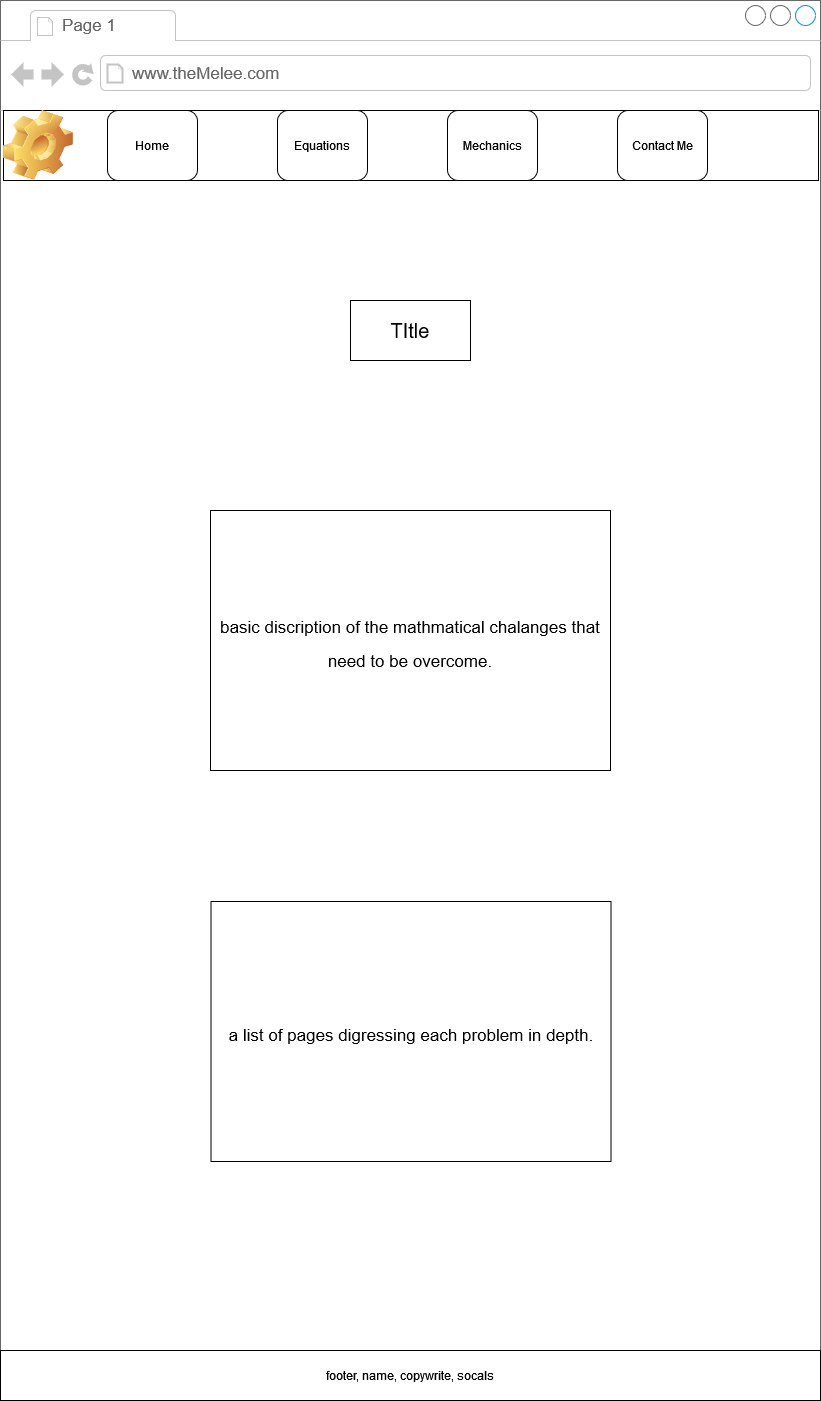

The diagram above was exported from draw.io. Its source (the exported page's mxGraphModel, read from the mxfile embedded in the PNG):
<mxGraphModel dx="927" dy="3098" grid="1" gridSize="10" guides="1" tooltips="1" connect="1" arrows="1" fold="1" page="1" pageScale="1" pageWidth="826" pageHeight="1169" background="none" math="0" shadow="0">
  <root>
    <mxCell id="0" />
    <mxCell id="1" parent="0" />
    <mxCell id="hYHCOX4SdHEW-8E3aXi9-61" value="" style="strokeWidth=1;shadow=0;dashed=0;align=center;html=1;shape=mxgraph.mockup.containers.browserWindow;rSize=0;strokeColor=#666666;strokeColor2=#008cff;strokeColor3=#c4c4c4;mainText=,;recursiveResize=0;movable=0;" parent="1" vertex="1">
      <mxGeometry x="3" y="-2330" width="820" height="1400" as="geometry" />
    </mxCell>
    <mxCell id="hYHCOX4SdHEW-8E3aXi9-62" value="Page 1" style="strokeWidth=1;shadow=0;dashed=0;align=center;html=1;shape=mxgraph.mockup.containers.anchor;fontSize=17;fontColor=#666666;align=left;" parent="hYHCOX4SdHEW-8E3aXi9-61" vertex="1">
      <mxGeometry x="60" y="12" width="110" height="26" as="geometry" />
    </mxCell>
    <mxCell id="hYHCOX4SdHEW-8E3aXi9-63" value="www.theMelee.com" style="strokeWidth=1;shadow=0;dashed=0;align=center;html=1;shape=mxgraph.mockup.containers.anchor;rSize=0;fontSize=17;fontColor=#666666;align=left;" parent="hYHCOX4SdHEW-8E3aXi9-61" vertex="1">
      <mxGeometry x="130" y="60" width="250" height="26" as="geometry" />
    </mxCell>
    <mxCell id="hYHCOX4SdHEW-8E3aXi9-80" value="&lt;font style=&quot;font-size: 17px;&quot;&gt;basic discription of the mathmatical chalanges that need to be overcome.&lt;/font&gt;" style="rounded=0;whiteSpace=wrap;html=1;fontSize=28;fillColor=none;" parent="hYHCOX4SdHEW-8E3aXi9-61" vertex="1">
      <mxGeometry x="210" y="510" width="400" height="260" as="geometry" />
    </mxCell>
    <mxCell id="hYHCOX4SdHEW-8E3aXi9-64" value="" style="rounded=0;whiteSpace=wrap;html=1;" parent="hYHCOX4SdHEW-8E3aXi9-61" vertex="1">
      <mxGeometry x="3" y="110" width="815" height="70" as="geometry" />
    </mxCell>
    <mxCell id="hYHCOX4SdHEW-8E3aXi9-65" value="" style="shape=image;html=1;verticalLabelPosition=bottom;verticalAlign=top;imageAspect=0;image=img/clipart/Gear_128x128.png" parent="hYHCOX4SdHEW-8E3aXi9-61" vertex="1">
      <mxGeometry x="3" y="110" width="70" height="70" as="geometry" />
    </mxCell>
    <mxCell id="s_rrKgKvwpmINLO_Gc_I-1" value="&lt;font style=&quot;font-size: 20px;&quot;&gt;TItle&lt;/font&gt;" style="rounded=0;whiteSpace=wrap;html=1;" parent="hYHCOX4SdHEW-8E3aXi9-61" vertex="1">
      <mxGeometry x="350" y="300" width="120" height="60" as="geometry" />
    </mxCell>
    <mxCell id="s_rrKgKvwpmINLO_Gc_I-3" value="&lt;font style=&quot;font-size: 17px;&quot;&gt;a list of pages digressing each problem in depth.&lt;/font&gt;" style="rounded=0;whiteSpace=wrap;html=1;fontSize=28;fillColor=none;" parent="hYHCOX4SdHEW-8E3aXi9-61" vertex="1">
      <mxGeometry x="210.5" y="901" width="400" height="260" as="geometry" />
    </mxCell>
    <mxCell id="hYHCOX4SdHEW-8E3aXi9-71" value="&lt;div&gt;Home&lt;/div&gt;" style="rounded=1;whiteSpace=wrap;html=1;" parent="1" vertex="1">
      <mxGeometry x="110" y="-2220" width="90" height="70" as="geometry" />
    </mxCell>
    <mxCell id="hYHCOX4SdHEW-8E3aXi9-72" value="Equations" style="rounded=1;whiteSpace=wrap;html=1;" parent="1" vertex="1">
      <mxGeometry x="280" y="-2220" width="90" height="70" as="geometry" />
    </mxCell>
    <mxCell id="hYHCOX4SdHEW-8E3aXi9-73" value="Mechanics" style="rounded=1;whiteSpace=wrap;html=1;" parent="1" vertex="1">
      <mxGeometry x="450" y="-2220" width="90" height="70" as="geometry" />
    </mxCell>
    <mxCell id="hYHCOX4SdHEW-8E3aXi9-74" value="&lt;div&gt;Contact Me&lt;/div&gt;" style="rounded=1;whiteSpace=wrap;html=1;" parent="1" vertex="1">
      <mxGeometry x="620" y="-2220" width="90" height="70" as="geometry" />
    </mxCell>
    <mxCell id="s_rrKgKvwpmINLO_Gc_I-4" value="&lt;div&gt;footer, name, copywrite, socals&lt;/div&gt;" style="rounded=0;whiteSpace=wrap;html=1;" parent="1" vertex="1">
      <mxGeometry x="3" y="-980" width="820" height="50" as="geometry" />
    </mxCell>
  </root>
</mxGraphModel>